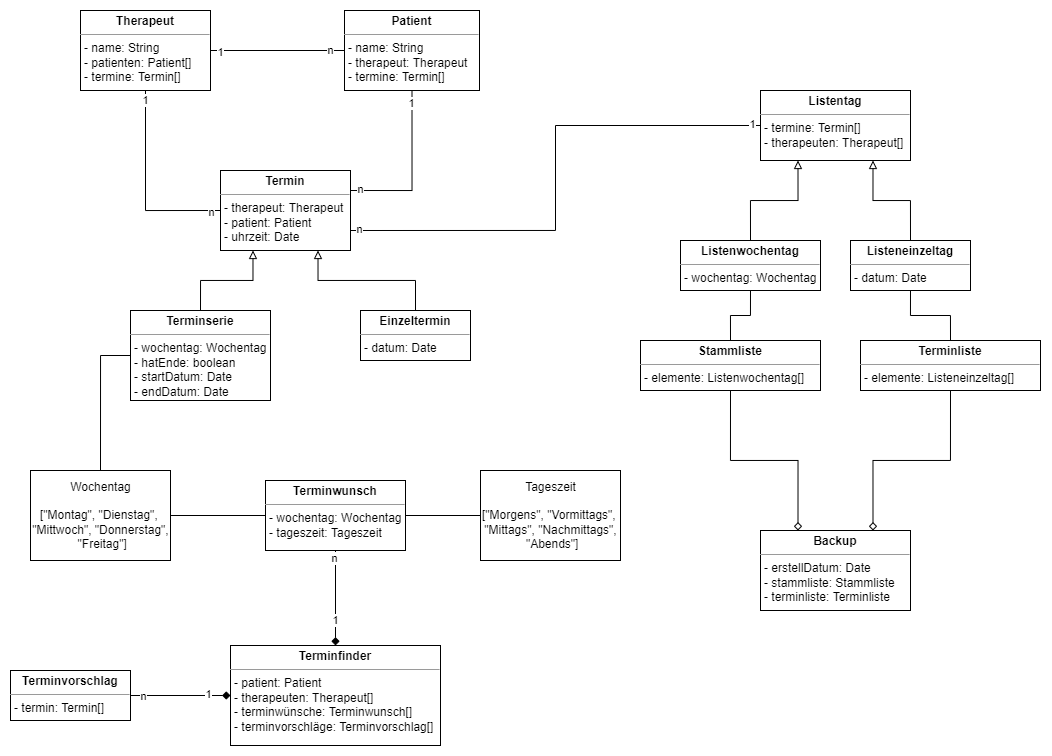

The diagram above was exported from draw.io. Its source (the exported page's mxGraphModel, read from the mxfile embedded in the PNG):
<mxGraphModel dx="1237" dy="663" grid="1" gridSize="10" guides="1" tooltips="1" connect="1" arrows="1" fold="1" page="1" pageScale="1" pageWidth="1169" pageHeight="827" math="0" shadow="0">
  <root>
    <mxCell id="0" />
    <mxCell id="1" parent="0" />
    <mxCell id="iJ35UKWqu97u2thRW8kP-34" style="edgeStyle=orthogonalEdgeStyle;rounded=0;orthogonalLoop=1;jettySize=auto;html=1;exitX=1;exitY=0.5;exitDx=0;exitDy=0;entryX=0;entryY=0.5;entryDx=0;entryDy=0;endArrow=none;endFill=0;" edge="1" parent="1" source="iJ35UKWqu97u2thRW8kP-9" target="iJ35UKWqu97u2thRW8kP-33">
      <mxGeometry relative="1" as="geometry" />
    </mxCell>
    <mxCell id="iJ35UKWqu97u2thRW8kP-9" value="Wochentag&lt;br&gt;&lt;br&gt;[&quot;Montag&quot;, &quot;Dienstag&quot;, &lt;br&gt;&quot;Mittwoch&quot;, &quot;Donnerstag&quot;,&lt;br&gt;&amp;nbsp;&quot;Freitag&quot;]" style="html=1;align=center;verticalAlign=middle;rounded=0;absoluteArcSize=1;arcSize=10;dashed=0;" vertex="1" parent="1">
      <mxGeometry x="30" y="470" width="140" height="90" as="geometry" />
    </mxCell>
    <mxCell id="iJ35UKWqu97u2thRW8kP-21" style="edgeStyle=orthogonalEdgeStyle;rounded=0;orthogonalLoop=1;jettySize=auto;html=1;exitX=1;exitY=0.25;exitDx=0;exitDy=0;entryX=0.5;entryY=1;entryDx=0;entryDy=0;endArrow=none;endFill=0;" edge="1" parent="1" source="iJ35UKWqu97u2thRW8kP-11" target="iJ35UKWqu97u2thRW8kP-12">
      <mxGeometry relative="1" as="geometry" />
    </mxCell>
    <mxCell id="iJ35UKWqu97u2thRW8kP-24" value="n" style="edgeLabel;html=1;align=center;verticalAlign=middle;resizable=0;points=[];" vertex="1" connectable="0" parent="iJ35UKWqu97u2thRW8kP-21">
      <mxGeometry x="-0.882" y="1" relative="1" as="geometry">
        <mxPoint as="offset" />
      </mxGeometry>
    </mxCell>
    <mxCell id="iJ35UKWqu97u2thRW8kP-25" value="1" style="edgeLabel;html=1;align=center;verticalAlign=middle;resizable=0;points=[];" vertex="1" connectable="0" parent="iJ35UKWqu97u2thRW8kP-21">
      <mxGeometry x="0.8402" y="1" relative="1" as="geometry">
        <mxPoint as="offset" />
      </mxGeometry>
    </mxCell>
    <mxCell id="iJ35UKWqu97u2thRW8kP-30" style="edgeStyle=orthogonalEdgeStyle;rounded=0;orthogonalLoop=1;jettySize=auto;html=1;exitX=0.25;exitY=1;exitDx=0;exitDy=0;entryX=0.5;entryY=0;entryDx=0;entryDy=0;endArrow=none;endFill=0;startArrow=block;startFill=0;" edge="1" parent="1" source="iJ35UKWqu97u2thRW8kP-11" target="iJ35UKWqu97u2thRW8kP-27">
      <mxGeometry relative="1" as="geometry" />
    </mxCell>
    <mxCell id="iJ35UKWqu97u2thRW8kP-31" style="edgeStyle=orthogonalEdgeStyle;rounded=0;orthogonalLoop=1;jettySize=auto;html=1;exitX=0.75;exitY=1;exitDx=0;exitDy=0;entryX=0.5;entryY=0;entryDx=0;entryDy=0;endArrow=none;endFill=0;startArrow=block;startFill=0;" edge="1" parent="1" source="iJ35UKWqu97u2thRW8kP-11" target="iJ35UKWqu97u2thRW8kP-26">
      <mxGeometry relative="1" as="geometry" />
    </mxCell>
    <mxCell id="iJ35UKWqu97u2thRW8kP-57" style="edgeStyle=orthogonalEdgeStyle;rounded=0;orthogonalLoop=1;jettySize=auto;html=1;exitX=1;exitY=0.75;exitDx=0;exitDy=0;startArrow=none;startFill=0;endArrow=none;endFill=0;entryX=0;entryY=0.5;entryDx=0;entryDy=0;" edge="1" parent="1" source="iJ35UKWqu97u2thRW8kP-11" target="iJ35UKWqu97u2thRW8kP-45">
      <mxGeometry relative="1" as="geometry">
        <mxPoint x="570" y="190" as="targetPoint" />
      </mxGeometry>
    </mxCell>
    <mxCell id="iJ35UKWqu97u2thRW8kP-58" value="1" style="edgeLabel;html=1;align=center;verticalAlign=middle;resizable=0;points=[];" vertex="1" connectable="0" parent="iJ35UKWqu97u2thRW8kP-57">
      <mxGeometry x="0.964" y="1" relative="1" as="geometry">
        <mxPoint as="offset" />
      </mxGeometry>
    </mxCell>
    <mxCell id="iJ35UKWqu97u2thRW8kP-59" value="n" style="edgeLabel;html=1;align=center;verticalAlign=middle;resizable=0;points=[];" vertex="1" connectable="0" parent="iJ35UKWqu97u2thRW8kP-57">
      <mxGeometry x="-0.9677" y="1" relative="1" as="geometry">
        <mxPoint as="offset" />
      </mxGeometry>
    </mxCell>
    <mxCell id="iJ35UKWqu97u2thRW8kP-11" value="&lt;p style=&quot;margin: 0px ; margin-top: 4px ; text-align: center&quot;&gt;&lt;b&gt;Termin&lt;/b&gt;&lt;/p&gt;&lt;hr size=&quot;1&quot;&gt;&lt;p style=&quot;margin: 0px ; margin-left: 4px&quot;&gt;- therapeut: Therapeut&lt;/p&gt;&lt;p style=&quot;margin: 0px ; margin-left: 4px&quot;&gt;- patient: Patient&lt;/p&gt;&lt;p style=&quot;margin: 0px ; margin-left: 4px&quot;&gt;- uhrzeit: Date&lt;/p&gt;&lt;p style=&quot;margin: 0px ; margin-left: 4px&quot;&gt;&lt;br&gt;&lt;/p&gt;" style="verticalAlign=top;align=left;overflow=fill;fontSize=12;fontFamily=Helvetica;html=1;" vertex="1" parent="1">
      <mxGeometry x="220" y="170" width="130" height="80" as="geometry" />
    </mxCell>
    <mxCell id="iJ35UKWqu97u2thRW8kP-12" value="&lt;p style=&quot;margin: 0px ; margin-top: 4px ; text-align: center&quot;&gt;&lt;b&gt;Patient&lt;/b&gt;&lt;/p&gt;&lt;hr size=&quot;1&quot;&gt;&lt;p style=&quot;margin: 0px ; margin-left: 4px&quot;&gt;- name: String&lt;/p&gt;&lt;p style=&quot;margin: 0px ; margin-left: 4px&quot;&gt;- therapeut: Therapeut&lt;/p&gt;&lt;p style=&quot;margin: 0px ; margin-left: 4px&quot;&gt;- termine: Termin[]&lt;/p&gt;&lt;p style=&quot;margin: 0px ; margin-left: 4px&quot;&gt;&lt;br&gt;&lt;/p&gt;" style="verticalAlign=top;align=left;overflow=fill;fontSize=12;fontFamily=Helvetica;html=1;" vertex="1" parent="1">
      <mxGeometry x="344" y="10" width="135" height="80" as="geometry" />
    </mxCell>
    <mxCell id="iJ35UKWqu97u2thRW8kP-15" value="" style="edgeStyle=orthogonalEdgeStyle;rounded=0;orthogonalLoop=1;jettySize=auto;html=1;entryX=0;entryY=0.5;entryDx=0;entryDy=0;endArrow=none;endFill=0;" edge="1" parent="1" source="iJ35UKWqu97u2thRW8kP-13" target="iJ35UKWqu97u2thRW8kP-12">
      <mxGeometry relative="1" as="geometry">
        <mxPoint x="260" y="100" as="targetPoint" />
      </mxGeometry>
    </mxCell>
    <mxCell id="iJ35UKWqu97u2thRW8kP-18" value="n" style="edgeLabel;html=1;align=center;verticalAlign=middle;resizable=0;points=[];" vertex="1" connectable="0" parent="iJ35UKWqu97u2thRW8kP-15">
      <mxGeometry x="0.7889" relative="1" as="geometry">
        <mxPoint as="offset" />
      </mxGeometry>
    </mxCell>
    <mxCell id="iJ35UKWqu97u2thRW8kP-19" value="1" style="edgeLabel;html=1;align=center;verticalAlign=middle;resizable=0;points=[];" vertex="1" connectable="0" parent="iJ35UKWqu97u2thRW8kP-15">
      <mxGeometry x="-0.8556" y="-2" relative="1" as="geometry">
        <mxPoint as="offset" />
      </mxGeometry>
    </mxCell>
    <mxCell id="iJ35UKWqu97u2thRW8kP-20" style="edgeStyle=orthogonalEdgeStyle;rounded=0;orthogonalLoop=1;jettySize=auto;html=1;exitX=0.5;exitY=1;exitDx=0;exitDy=0;entryX=0;entryY=0.5;entryDx=0;entryDy=0;endArrow=none;endFill=0;" edge="1" parent="1" source="iJ35UKWqu97u2thRW8kP-13" target="iJ35UKWqu97u2thRW8kP-11">
      <mxGeometry relative="1" as="geometry" />
    </mxCell>
    <mxCell id="iJ35UKWqu97u2thRW8kP-28" value="1" style="edgeLabel;html=1;align=center;verticalAlign=middle;resizable=0;points=[];" vertex="1" connectable="0" parent="iJ35UKWqu97u2thRW8kP-20">
      <mxGeometry x="-0.9028" relative="1" as="geometry">
        <mxPoint as="offset" />
      </mxGeometry>
    </mxCell>
    <mxCell id="iJ35UKWqu97u2thRW8kP-29" value="n" style="edgeLabel;html=1;align=center;verticalAlign=middle;resizable=0;points=[];" vertex="1" connectable="0" parent="iJ35UKWqu97u2thRW8kP-20">
      <mxGeometry x="0.8958" y="-2" relative="1" as="geometry">
        <mxPoint as="offset" />
      </mxGeometry>
    </mxCell>
    <mxCell id="iJ35UKWqu97u2thRW8kP-13" value="&lt;p style=&quot;margin: 0px ; margin-top: 4px ; text-align: center&quot;&gt;&lt;b&gt;Therapeut&lt;/b&gt;&lt;/p&gt;&lt;hr size=&quot;1&quot;&gt;&lt;p style=&quot;margin: 0px ; margin-left: 4px&quot;&gt;- name: String&lt;/p&gt;&lt;p style=&quot;margin: 0px ; margin-left: 4px&quot;&gt;- patienten: Patient[]&lt;/p&gt;&lt;p style=&quot;margin: 0px ; margin-left: 4px&quot;&gt;- termine: Termin[]&lt;/p&gt;&lt;p style=&quot;margin: 0px ; margin-left: 4px&quot;&gt;&lt;br&gt;&lt;/p&gt;" style="verticalAlign=top;align=left;overflow=fill;fontSize=12;fontFamily=Helvetica;html=1;" vertex="1" parent="1">
      <mxGeometry x="80" y="10" width="130" height="80" as="geometry" />
    </mxCell>
    <mxCell id="iJ35UKWqu97u2thRW8kP-26" value="&lt;p style=&quot;margin: 0px ; margin-top: 4px ; text-align: center&quot;&gt;&lt;b&gt;Einzeltermin&lt;/b&gt;&lt;/p&gt;&lt;hr size=&quot;1&quot;&gt;&lt;p style=&quot;margin: 0px ; margin-left: 4px&quot;&gt;&lt;span&gt;- datum: Date&lt;/span&gt;&lt;br&gt;&lt;/p&gt;&lt;p style=&quot;margin: 0px ; margin-left: 4px&quot;&gt;&lt;br&gt;&lt;/p&gt;" style="verticalAlign=top;align=left;overflow=fill;fontSize=12;fontFamily=Helvetica;html=1;" vertex="1" parent="1">
      <mxGeometry x="360" y="310" width="110" height="50" as="geometry" />
    </mxCell>
    <mxCell id="iJ35UKWqu97u2thRW8kP-32" style="edgeStyle=orthogonalEdgeStyle;rounded=0;orthogonalLoop=1;jettySize=auto;html=1;exitX=0;exitY=0.5;exitDx=0;exitDy=0;entryX=0.5;entryY=0;entryDx=0;entryDy=0;endArrow=none;endFill=0;" edge="1" parent="1" source="iJ35UKWqu97u2thRW8kP-27" target="iJ35UKWqu97u2thRW8kP-9">
      <mxGeometry relative="1" as="geometry" />
    </mxCell>
    <mxCell id="iJ35UKWqu97u2thRW8kP-27" value="&lt;p style=&quot;margin: 0px ; margin-top: 4px ; text-align: center&quot;&gt;&lt;b&gt;Terminserie&lt;/b&gt;&lt;/p&gt;&lt;hr size=&quot;1&quot;&gt;&lt;p style=&quot;margin: 0px ; margin-left: 4px&quot;&gt;&lt;span&gt;- wochentag: Wochentag&lt;/span&gt;&lt;br&gt;&lt;/p&gt;&lt;p style=&quot;margin: 0px ; margin-left: 4px&quot;&gt;&lt;span&gt;- hatEnde: boolean&lt;/span&gt;&lt;/p&gt;&lt;p style=&quot;margin: 0px ; margin-left: 4px&quot;&gt;&lt;span&gt;- startDatum: Date&lt;/span&gt;&lt;/p&gt;&lt;p style=&quot;margin: 0px ; margin-left: 4px&quot;&gt;&lt;span&gt;- endDatum: Date&lt;/span&gt;&lt;/p&gt;&lt;p style=&quot;margin: 0px ; margin-left: 4px&quot;&gt;&lt;br&gt;&lt;/p&gt;" style="verticalAlign=top;align=left;overflow=fill;fontSize=12;fontFamily=Helvetica;html=1;" vertex="1" parent="1">
      <mxGeometry x="130" y="310" width="140" height="90" as="geometry" />
    </mxCell>
    <mxCell id="iJ35UKWqu97u2thRW8kP-36" style="edgeStyle=orthogonalEdgeStyle;rounded=0;orthogonalLoop=1;jettySize=auto;html=1;exitX=1;exitY=0.5;exitDx=0;exitDy=0;entryX=0;entryY=0.5;entryDx=0;entryDy=0;startArrow=none;startFill=0;endArrow=none;endFill=0;" edge="1" parent="1" source="iJ35UKWqu97u2thRW8kP-33" target="iJ35UKWqu97u2thRW8kP-35">
      <mxGeometry relative="1" as="geometry" />
    </mxCell>
    <mxCell id="iJ35UKWqu97u2thRW8kP-42" style="edgeStyle=orthogonalEdgeStyle;rounded=0;orthogonalLoop=1;jettySize=auto;html=1;exitX=0.5;exitY=1;exitDx=0;exitDy=0;entryX=0.5;entryY=0;entryDx=0;entryDy=0;startArrow=none;startFill=0;endArrow=diamond;endFill=1;" edge="1" parent="1" source="iJ35UKWqu97u2thRW8kP-33" target="iJ35UKWqu97u2thRW8kP-37">
      <mxGeometry relative="1" as="geometry" />
    </mxCell>
    <mxCell id="iJ35UKWqu97u2thRW8kP-43" value="1" style="edgeLabel;html=1;align=center;verticalAlign=middle;resizable=0;points=[];" vertex="1" connectable="0" parent="iJ35UKWqu97u2thRW8kP-42">
      <mxGeometry x="0.8387" relative="1" as="geometry">
        <mxPoint y="-17" as="offset" />
      </mxGeometry>
    </mxCell>
    <mxCell id="iJ35UKWqu97u2thRW8kP-44" value="n" style="edgeLabel;html=1;align=center;verticalAlign=middle;resizable=0;points=[];" vertex="1" connectable="0" parent="iJ35UKWqu97u2thRW8kP-42">
      <mxGeometry x="-0.8387" y="-1" relative="1" as="geometry">
        <mxPoint as="offset" />
      </mxGeometry>
    </mxCell>
    <mxCell id="iJ35UKWqu97u2thRW8kP-33" value="&lt;p style=&quot;margin: 0px ; margin-top: 4px ; text-align: center&quot;&gt;&lt;b&gt;Terminwunsch&lt;/b&gt;&lt;/p&gt;&lt;hr size=&quot;1&quot;&gt;&lt;p style=&quot;margin: 0px ; margin-left: 4px&quot;&gt;&lt;span&gt;- wochentag: Wochentag&lt;/span&gt;&lt;br&gt;&lt;/p&gt;&lt;p style=&quot;margin: 0px ; margin-left: 4px&quot;&gt;&lt;span&gt;- tageszeit: Tageszeit&lt;/span&gt;&lt;/p&gt;&lt;p style=&quot;margin: 0px ; margin-left: 4px&quot;&gt;&lt;br&gt;&lt;/p&gt;" style="verticalAlign=top;align=left;overflow=fill;fontSize=12;fontFamily=Helvetica;html=1;" vertex="1" parent="1">
      <mxGeometry x="265" y="480" width="140" height="70" as="geometry" />
    </mxCell>
    <mxCell id="iJ35UKWqu97u2thRW8kP-35" value="Tageszeit&lt;br&gt;&lt;br&gt;[&quot;Morgens&quot;, &quot;Vormittags&quot;, &lt;br&gt;&quot;Mittags&quot;, &quot;Nachmittags&quot;,&lt;br&gt;&amp;nbsp;&quot;Abends&quot;]" style="html=1;align=center;verticalAlign=middle;rounded=0;absoluteArcSize=1;arcSize=10;dashed=0;" vertex="1" parent="1">
      <mxGeometry x="480" y="470" width="140" height="90" as="geometry" />
    </mxCell>
    <mxCell id="iJ35UKWqu97u2thRW8kP-37" value="&lt;p style=&quot;margin: 0px ; margin-top: 4px ; text-align: center&quot;&gt;&lt;b&gt;Terminfinder&lt;/b&gt;&lt;/p&gt;&lt;hr size=&quot;1&quot;&gt;&lt;p style=&quot;margin: 0px ; margin-left: 4px&quot;&gt;&lt;span&gt;- patient: Patient&lt;/span&gt;&lt;/p&gt;&lt;p style=&quot;margin: 0px ; margin-left: 4px&quot;&gt;&lt;span&gt;- therapeuten: Therapeut[]&lt;/span&gt;&lt;/p&gt;&lt;p style=&quot;margin: 0px ; margin-left: 4px&quot;&gt;&lt;span&gt;- terminwünsche: Terminwunsch[]&lt;/span&gt;&lt;/p&gt;&lt;p style=&quot;margin: 0px ; margin-left: 4px&quot;&gt;&lt;span&gt;- terminvorschläge: Terminvorschlag[]&lt;/span&gt;&lt;/p&gt;&lt;p style=&quot;margin: 0px ; margin-left: 4px&quot;&gt;&lt;br&gt;&lt;/p&gt;" style="verticalAlign=top;align=left;overflow=fill;fontSize=12;fontFamily=Helvetica;html=1;" vertex="1" parent="1">
      <mxGeometry x="230" y="645" width="210" height="100" as="geometry" />
    </mxCell>
    <mxCell id="iJ35UKWqu97u2thRW8kP-39" style="edgeStyle=orthogonalEdgeStyle;rounded=0;orthogonalLoop=1;jettySize=auto;html=1;exitX=1;exitY=0.5;exitDx=0;exitDy=0;entryX=0;entryY=0.5;entryDx=0;entryDy=0;startArrow=none;startFill=0;endArrow=diamond;endFill=1;" edge="1" parent="1" source="iJ35UKWqu97u2thRW8kP-38" target="iJ35UKWqu97u2thRW8kP-37">
      <mxGeometry relative="1" as="geometry" />
    </mxCell>
    <mxCell id="iJ35UKWqu97u2thRW8kP-40" value="1" style="edgeLabel;html=1;align=center;verticalAlign=middle;resizable=0;points=[];" vertex="1" connectable="0" parent="iJ35UKWqu97u2thRW8kP-39">
      <mxGeometry x="0.8" y="1" relative="1" as="geometry">
        <mxPoint x="-13" as="offset" />
      </mxGeometry>
    </mxCell>
    <mxCell id="iJ35UKWqu97u2thRW8kP-41" value="n" style="edgeLabel;html=1;align=center;verticalAlign=middle;resizable=0;points=[];" vertex="1" connectable="0" parent="iJ35UKWqu97u2thRW8kP-39">
      <mxGeometry x="-0.7833" y="-1" relative="1" as="geometry">
        <mxPoint x="2" as="offset" />
      </mxGeometry>
    </mxCell>
    <mxCell id="iJ35UKWqu97u2thRW8kP-38" value="&lt;p style=&quot;margin: 0px ; margin-top: 4px ; text-align: center&quot;&gt;&lt;b&gt;Terminvorschlag&lt;/b&gt;&lt;/p&gt;&lt;hr size=&quot;1&quot;&gt;&lt;p style=&quot;margin: 0px ; margin-left: 4px&quot;&gt;&lt;span&gt;- termin: Termin[]&lt;/span&gt;&lt;/p&gt;&lt;p style=&quot;margin: 0px ; margin-left: 4px&quot;&gt;&lt;br&gt;&lt;/p&gt;" style="verticalAlign=top;align=left;overflow=fill;fontSize=12;fontFamily=Helvetica;html=1;" vertex="1" parent="1">
      <mxGeometry x="10" y="670" width="120" height="50" as="geometry" />
    </mxCell>
    <mxCell id="iJ35UKWqu97u2thRW8kP-49" style="edgeStyle=orthogonalEdgeStyle;rounded=0;orthogonalLoop=1;jettySize=auto;html=1;exitX=0.75;exitY=1;exitDx=0;exitDy=0;entryX=0.5;entryY=0;entryDx=0;entryDy=0;startArrow=block;startFill=0;endArrow=none;endFill=0;" edge="1" parent="1" source="iJ35UKWqu97u2thRW8kP-45" target="iJ35UKWqu97u2thRW8kP-47">
      <mxGeometry relative="1" as="geometry" />
    </mxCell>
    <mxCell id="iJ35UKWqu97u2thRW8kP-50" style="edgeStyle=orthogonalEdgeStyle;rounded=0;orthogonalLoop=1;jettySize=auto;html=1;exitX=0.25;exitY=1;exitDx=0;exitDy=0;entryX=0.5;entryY=0;entryDx=0;entryDy=0;startArrow=block;startFill=0;endArrow=none;endFill=0;" edge="1" parent="1" source="iJ35UKWqu97u2thRW8kP-45" target="iJ35UKWqu97u2thRW8kP-46">
      <mxGeometry relative="1" as="geometry" />
    </mxCell>
    <mxCell id="iJ35UKWqu97u2thRW8kP-45" value="&lt;p style=&quot;margin: 0px ; margin-top: 4px ; text-align: center&quot;&gt;&lt;b&gt;Listentag&lt;/b&gt;&lt;/p&gt;&lt;hr size=&quot;1&quot;&gt;&lt;p style=&quot;margin: 0px ; margin-left: 4px&quot;&gt;&lt;span&gt;- termine: Termin[]&lt;/span&gt;&lt;br&gt;&lt;/p&gt;&lt;p style=&quot;margin: 0px ; margin-left: 4px&quot;&gt;&lt;span&gt;- therapeuten: Therapeut[]&lt;/span&gt;&lt;/p&gt;&lt;p style=&quot;margin: 0px ; margin-left: 4px&quot;&gt;&lt;br&gt;&lt;/p&gt;" style="verticalAlign=top;align=left;overflow=fill;fontSize=12;fontFamily=Helvetica;html=1;" vertex="1" parent="1">
      <mxGeometry x="760" y="90" width="150" height="70" as="geometry" />
    </mxCell>
    <mxCell id="iJ35UKWqu97u2thRW8kP-55" style="edgeStyle=orthogonalEdgeStyle;rounded=0;orthogonalLoop=1;jettySize=auto;html=1;exitX=0.5;exitY=1;exitDx=0;exitDy=0;entryX=0.5;entryY=0;entryDx=0;entryDy=0;startArrow=none;startFill=0;endArrow=none;endFill=0;" edge="1" parent="1" source="iJ35UKWqu97u2thRW8kP-46" target="iJ35UKWqu97u2thRW8kP-51">
      <mxGeometry relative="1" as="geometry" />
    </mxCell>
    <mxCell id="iJ35UKWqu97u2thRW8kP-46" value="&lt;p style=&quot;margin: 0px ; margin-top: 4px ; text-align: center&quot;&gt;&lt;b&gt;Listenwochentag&lt;/b&gt;&lt;/p&gt;&lt;hr size=&quot;1&quot;&gt;&lt;p style=&quot;margin: 0px ; margin-left: 4px&quot;&gt;&lt;span&gt;- wochentag: Wochentag&lt;/span&gt;&lt;/p&gt;&lt;p style=&quot;margin: 0px ; margin-left: 4px&quot;&gt;&lt;br&gt;&lt;/p&gt;" style="verticalAlign=top;align=left;overflow=fill;fontSize=12;fontFamily=Helvetica;html=1;" vertex="1" parent="1">
      <mxGeometry x="680" y="240" width="140" height="50" as="geometry" />
    </mxCell>
    <mxCell id="iJ35UKWqu97u2thRW8kP-47" value="&lt;p style=&quot;margin: 0px ; margin-top: 4px ; text-align: center&quot;&gt;&lt;b&gt;Listeneinzeltag&lt;/b&gt;&lt;/p&gt;&lt;hr size=&quot;1&quot;&gt;&lt;p style=&quot;margin: 0px ; margin-left: 4px&quot;&gt;&lt;span&gt;- datum: Date&lt;/span&gt;&lt;/p&gt;&lt;p style=&quot;margin: 0px ; margin-left: 4px&quot;&gt;&lt;br&gt;&lt;/p&gt;" style="verticalAlign=top;align=left;overflow=fill;fontSize=12;fontFamily=Helvetica;html=1;" vertex="1" parent="1">
      <mxGeometry x="850" y="240" width="120" height="50" as="geometry" />
    </mxCell>
    <mxCell id="iJ35UKWqu97u2thRW8kP-62" style="edgeStyle=orthogonalEdgeStyle;rounded=0;orthogonalLoop=1;jettySize=auto;html=1;exitX=0.5;exitY=1;exitDx=0;exitDy=0;entryX=0.25;entryY=0;entryDx=0;entryDy=0;startArrow=none;startFill=0;endArrow=diamond;endFill=0;" edge="1" parent="1" source="iJ35UKWqu97u2thRW8kP-51" target="iJ35UKWqu97u2thRW8kP-60">
      <mxGeometry relative="1" as="geometry" />
    </mxCell>
    <mxCell id="iJ35UKWqu97u2thRW8kP-51" value="&lt;p style=&quot;margin: 0px ; margin-top: 4px ; text-align: center&quot;&gt;&lt;b&gt;Stammliste&lt;/b&gt;&lt;/p&gt;&lt;hr size=&quot;1&quot;&gt;&lt;p style=&quot;margin: 0px ; margin-left: 4px&quot;&gt;&lt;span&gt;- elemente: Listenwochentag[]&lt;/span&gt;&lt;/p&gt;&lt;p style=&quot;margin: 0px ; margin-left: 4px&quot;&gt;&lt;br&gt;&lt;/p&gt;" style="verticalAlign=top;align=left;overflow=fill;fontSize=12;fontFamily=Helvetica;html=1;" vertex="1" parent="1">
      <mxGeometry x="640" y="340" width="180" height="50" as="geometry" />
    </mxCell>
    <mxCell id="iJ35UKWqu97u2thRW8kP-54" style="edgeStyle=orthogonalEdgeStyle;rounded=0;orthogonalLoop=1;jettySize=auto;html=1;exitX=0.5;exitY=0;exitDx=0;exitDy=0;entryX=0.5;entryY=1;entryDx=0;entryDy=0;startArrow=none;startFill=0;endArrow=none;endFill=0;" edge="1" parent="1" source="iJ35UKWqu97u2thRW8kP-53" target="iJ35UKWqu97u2thRW8kP-47">
      <mxGeometry relative="1" as="geometry" />
    </mxCell>
    <mxCell id="iJ35UKWqu97u2thRW8kP-61" style="edgeStyle=orthogonalEdgeStyle;rounded=0;orthogonalLoop=1;jettySize=auto;html=1;exitX=0.5;exitY=1;exitDx=0;exitDy=0;entryX=0.75;entryY=0;entryDx=0;entryDy=0;startArrow=none;startFill=0;endArrow=diamond;endFill=0;" edge="1" parent="1" source="iJ35UKWqu97u2thRW8kP-53" target="iJ35UKWqu97u2thRW8kP-60">
      <mxGeometry relative="1" as="geometry" />
    </mxCell>
    <mxCell id="iJ35UKWqu97u2thRW8kP-53" value="&lt;p style=&quot;margin: 0px ; margin-top: 4px ; text-align: center&quot;&gt;&lt;b&gt;Terminliste&lt;/b&gt;&lt;/p&gt;&lt;hr size=&quot;1&quot;&gt;&lt;p style=&quot;margin: 0px ; margin-left: 4px&quot;&gt;&lt;span&gt;- elemente: Listeneinzeltag[]&lt;/span&gt;&lt;/p&gt;&lt;p style=&quot;margin: 0px ; margin-left: 4px&quot;&gt;&lt;br&gt;&lt;/p&gt;" style="verticalAlign=top;align=left;overflow=fill;fontSize=12;fontFamily=Helvetica;html=1;" vertex="1" parent="1">
      <mxGeometry x="860" y="340" width="180" height="50" as="geometry" />
    </mxCell>
    <mxCell id="iJ35UKWqu97u2thRW8kP-60" value="&lt;p style=&quot;margin: 0px ; margin-top: 4px ; text-align: center&quot;&gt;&lt;b&gt;Backup&lt;/b&gt;&lt;/p&gt;&lt;hr size=&quot;1&quot;&gt;&lt;p style=&quot;margin: 0px ; margin-left: 4px&quot;&gt;&lt;span&gt;- erstellDatum: Date&lt;/span&gt;&lt;br&gt;&lt;/p&gt;&lt;p style=&quot;margin: 0px ; margin-left: 4px&quot;&gt;&lt;span&gt;- stammliste: Stammliste&lt;/span&gt;&lt;/p&gt;&lt;p style=&quot;margin: 0px ; margin-left: 4px&quot;&gt;&lt;span&gt;- terminliste: Terminliste&lt;/span&gt;&lt;/p&gt;&lt;p style=&quot;margin: 0px ; margin-left: 4px&quot;&gt;&lt;br&gt;&lt;/p&gt;" style="verticalAlign=top;align=left;overflow=fill;fontSize=12;fontFamily=Helvetica;html=1;" vertex="1" parent="1">
      <mxGeometry x="760" y="530" width="150" height="80" as="geometry" />
    </mxCell>
  </root>
</mxGraphModel>